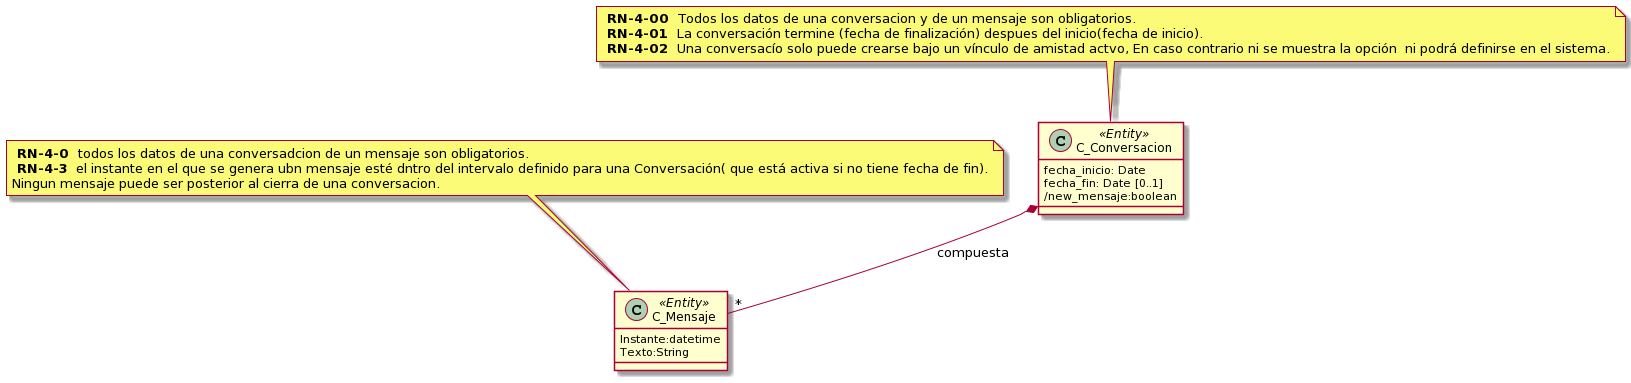

The diagram above was rendered by PlantUML. Its source (embedded in the PNG):
@startuml
/'la autora es imane Alouane'/
 
class C_Conversacion<<Entity>>{ 
/'
se deducen de la asociacion , así que no hace falta ponerlos 
Participante1:C_Usuario 

Participante2:C_Usuario 
'/

fecha_inicio: Date 
fecha_fin: Date [0..1] 
/new_mensaje:boolean 

} 

class C_Mensaje<<Entity>>{ 

Instante:datetime
/'
igualr que con conversaciones, creo que no hacen falta
emisor:C_Usuario
receptor:C_Usuario
'/
Texto:String 

     

} 

note as RN_conversaciones
<b> RN-4-00 </b> Todos los datos de una conversacion y de un mensaje son obligatorios.
<b> RN-4-01 </b> La conversación termine (fecha de finalización) despues del inicio(fecha de inicio).
<b> RN-4-02 </b> Una conversacío solo puede crearse bajo un vínculo de amistad actvo, En caso contrario ni se muestra la opción  ni podrá definirse en el sistema.
end note

note as RN_mensajes
<b> RN-4-0 </b> todos los datos de una conversadcion de un mensaje son obligatorios.
<b> RN-4-3 </b> el instante en el que se genera ubn mensaje esté dntro del intervalo definido para una Conversación( que está activa si no tiene fecha de fin).
Ningun mensaje puede ser posterior al cierra de una conversacion.
end note

RN_conversaciones --C_Conversacion
RN_mensajes -- C_Mensaje

C_Conversacion*--"*"C_Mensaje:compuesta
@enduml